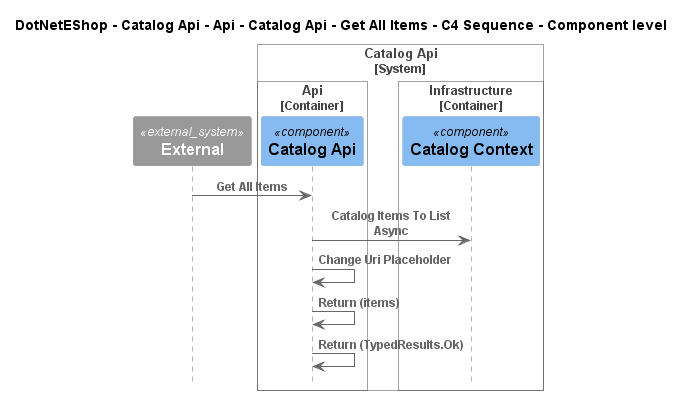

The diagram above was rendered by PlantUML. Its source (embedded in the PNG):
@startuml
!include ..\..\..\..\..\..\..\..\..\.c4s\C4_Sequence.puml

title DotNetEShop - Catalog Api - Api - Catalog Api - Get All Items - C4 Sequence - Component level

System_Ext(C4InterFlow.SoftwareSystems.ExternalSystem, "External", "")

System_Boundary(DotNetEShop.SoftwareSystems.CatalogApi, "Catalog Api")
    
Container_Boundary(DotNetEShop.SoftwareSystems.CatalogApi.Containers.Api, "Api")
    Component(DotNetEShop.SoftwareSystems.CatalogApi.Containers.Api.Components.CatalogApi, "Catalog Api", "", "")
Boundary_End()
    
Container_Boundary(DotNetEShop.SoftwareSystems.CatalogApi.Containers.Infrastructure, "Infrastructure")
    Component(DotNetEShop.SoftwareSystems.CatalogApi.Containers.Infrastructure.Components.CatalogContext, "Catalog Context", "", "")
Boundary_End()
Boundary_End()

Rel(C4InterFlow.SoftwareSystems.ExternalSystem, DotNetEShop.SoftwareSystems.CatalogApi.Containers.Api.Components.CatalogApi, "Get All Items")
Rel(DotNetEShop.SoftwareSystems.CatalogApi.Containers.Api.Components.CatalogApi, DotNetEShop.SoftwareSystems.CatalogApi.Containers.Infrastructure.Components.CatalogContext, "Catalog Items To List Async")
Rel(DotNetEShop.SoftwareSystems.CatalogApi.Containers.Api.Components.CatalogApi, DotNetEShop.SoftwareSystems.CatalogApi.Containers.Api.Components.CatalogApi, "Change Uri Placeholder")
Rel(DotNetEShop.SoftwareSystems.CatalogApi.Containers.Api.Components.CatalogApi, DotNetEShop.SoftwareSystems.CatalogApi.Containers.Api.Components.CatalogApi, "Return (items)")
Rel(DotNetEShop.SoftwareSystems.CatalogApi.Containers.Api.Components.CatalogApi, DotNetEShop.SoftwareSystems.CatalogApi.Containers.Api.Components.CatalogApi, "Return (TypedResults.Ok)")


@enduml